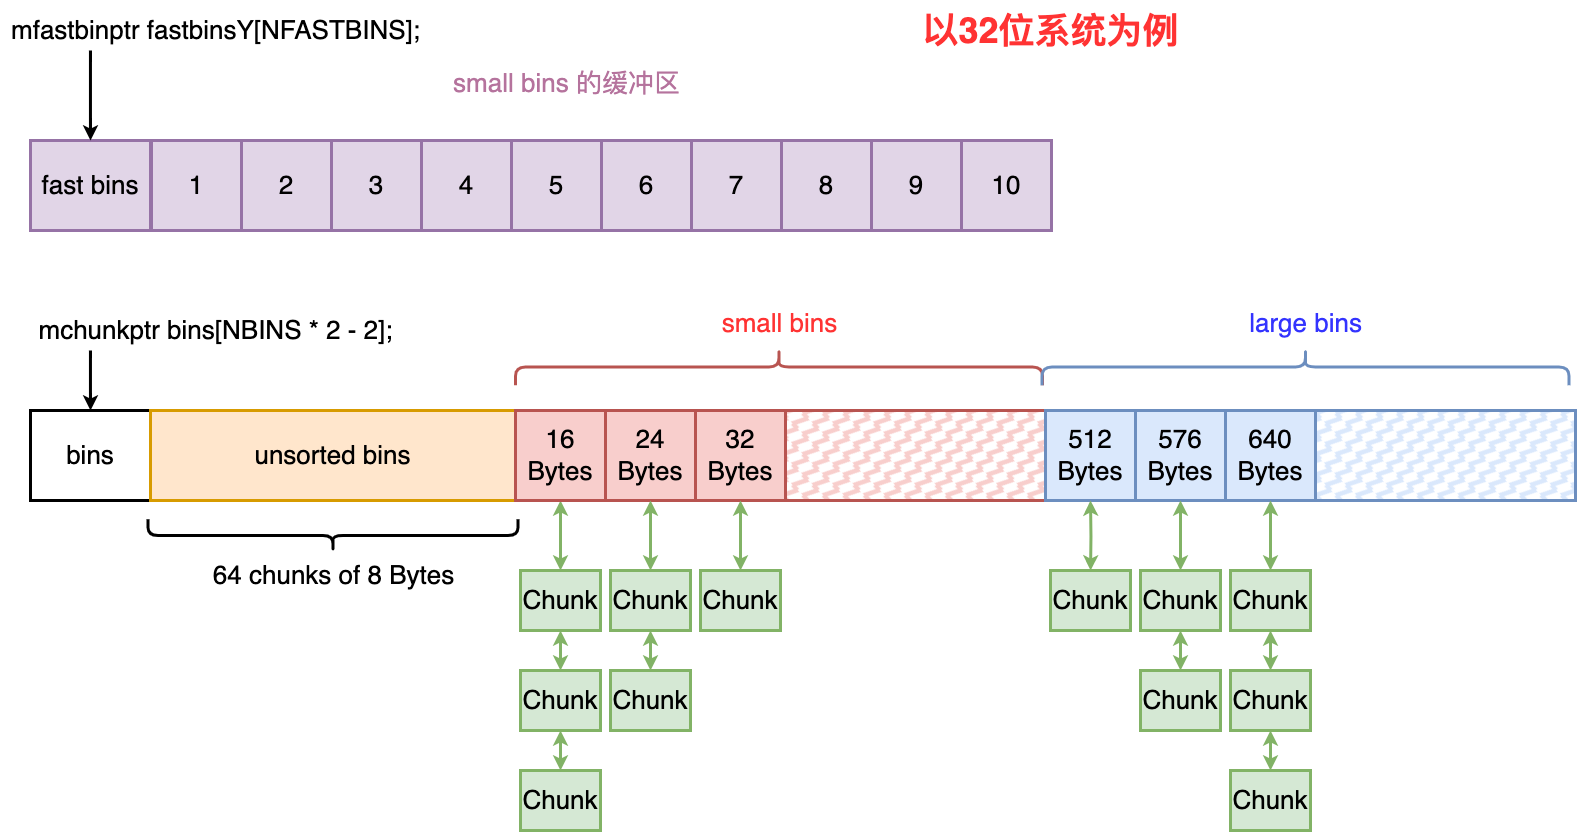

The diagram above was exported from draw.io. Its source (the exported page's mxGraphModel, read from the mxfile embedded in the PNG):
<mxGraphModel dx="942" dy="695" grid="1" gridSize="10" guides="1" tooltips="1" connect="1" arrows="1" fold="1" page="0" pageScale="1" pageWidth="827" pageHeight="1169" background="#ffffff" math="0" shadow="0">
  <root>
    <mxCell id="0" />
    <mxCell id="1" parent="0" />
    <mxCell id="3dFksOVMxXYt5tPfFYyz-20" value="&lt;font style=&quot;font-size: 26px;&quot;&gt;fast bins&lt;/font&gt;" style="rounded=0;whiteSpace=wrap;html=1;strokeWidth=3;fillColor=#e1d5e7;strokeColor=#9673a6;" parent="1" vertex="1">
      <mxGeometry x="355" y="400" width="120" height="90" as="geometry" />
    </mxCell>
    <mxCell id="3dFksOVMxXYt5tPfFYyz-22" style="edgeStyle=orthogonalEdgeStyle;rounded=0;orthogonalLoop=1;jettySize=auto;html=1;strokeWidth=3;" parent="1" source="3dFksOVMxXYt5tPfFYyz-21" target="3dFksOVMxXYt5tPfFYyz-20" edge="1">
      <mxGeometry relative="1" as="geometry">
        <Array as="points">
          <mxPoint x="415" y="330" />
          <mxPoint x="415" y="330" />
        </Array>
      </mxGeometry>
    </mxCell>
    <mxCell id="3dFksOVMxXYt5tPfFYyz-21" value="&lt;font style=&quot;font-size: 26px;&quot;&gt;mfastbinptr fastbinsY[NFASTBINS];&lt;/font&gt;" style="text;html=1;align=center;verticalAlign=middle;resizable=0;points=[];autosize=1;strokeColor=none;fillColor=none;" parent="1" vertex="1">
      <mxGeometry x="325" y="270" width="430" height="40" as="geometry" />
    </mxCell>
    <mxCell id="3dFksOVMxXYt5tPfFYyz-23" value="&lt;font style=&quot;font-size: 26px;&quot;&gt;1&lt;/font&gt;" style="rounded=0;whiteSpace=wrap;html=1;strokeWidth=3;fillColor=#e1d5e7;strokeColor=#9673a6;" parent="1" vertex="1">
      <mxGeometry x="476" y="400" width="90" height="90" as="geometry" />
    </mxCell>
    <mxCell id="3dFksOVMxXYt5tPfFYyz-39" value="&lt;font color=&quot;#b5739d&quot; style=&quot;font-size: 26px;&quot;&gt;small bins 的缓冲区&lt;/font&gt;" style="text;html=1;align=center;verticalAlign=middle;resizable=0;points=[];autosize=1;strokeColor=none;fillColor=none;" parent="1" vertex="1">
      <mxGeometry x="766" y="323" width="250" height="40" as="geometry" />
    </mxCell>
    <mxCell id="3dFksOVMxXYt5tPfFYyz-40" value="&lt;span style=&quot;font-size: 26px;&quot;&gt;bins&lt;/span&gt;" style="rounded=0;whiteSpace=wrap;html=1;strokeWidth=3;" parent="1" vertex="1">
      <mxGeometry x="355" y="670" width="120" height="90" as="geometry" />
    </mxCell>
    <mxCell id="3dFksOVMxXYt5tPfFYyz-41" value="&lt;span style=&quot;font-size: 26px;&quot;&gt;unsorted bins&lt;/span&gt;" style="rounded=0;whiteSpace=wrap;html=1;strokeWidth=3;fillColor=#ffe6cc;strokeColor=#d79b00;" parent="1" vertex="1">
      <mxGeometry x="475" y="670" width="365" height="90" as="geometry" />
    </mxCell>
    <mxCell id="3dFksOVMxXYt5tPfFYyz-42" value="" style="shape=curlyBracket;whiteSpace=wrap;html=1;rounded=1;labelPosition=left;verticalLabelPosition=middle;align=right;verticalAlign=middle;rotation=-90;strokeWidth=3;" parent="1" vertex="1">
      <mxGeometry x="641.25" y="610" width="32.5" height="370" as="geometry" />
    </mxCell>
    <mxCell id="3dFksOVMxXYt5tPfFYyz-44" value="&lt;font style=&quot;font-size: 26px;&quot;&gt;64 chunks of 8 Bytes&lt;/font&gt;" style="text;html=1;align=center;verticalAlign=middle;resizable=0;points=[];autosize=1;strokeColor=none;fillColor=none;" parent="1" vertex="1">
      <mxGeometry x="527.5" y="815" width="260" height="40" as="geometry" />
    </mxCell>
    <mxCell id="3dFksOVMxXYt5tPfFYyz-58" value="" style="edgeStyle=orthogonalEdgeStyle;rounded=0;orthogonalLoop=1;jettySize=auto;html=1;strokeWidth=3;fillColor=#d5e8d4;strokeColor=#82b366;startArrow=classic;startFill=1;" parent="1" source="3dFksOVMxXYt5tPfFYyz-46" target="3dFksOVMxXYt5tPfFYyz-55" edge="1">
      <mxGeometry relative="1" as="geometry" />
    </mxCell>
    <mxCell id="3dFksOVMxXYt5tPfFYyz-46" value="&lt;font style=&quot;font-size: 26px;&quot;&gt;16 Bytes&lt;/font&gt;" style="rounded=0;whiteSpace=wrap;html=1;strokeWidth=3;fillColor=#f8cecc;strokeColor=#b85450;" parent="1" vertex="1">
      <mxGeometry x="840" y="670" width="90" height="90" as="geometry" />
    </mxCell>
    <mxCell id="3dFksOVMxXYt5tPfFYyz-47" value="&lt;font color=&quot;#ff3333&quot; style=&quot;font-size: 36px;&quot;&gt;&lt;b&gt;以32位系统为例&lt;/b&gt;&lt;/font&gt;" style="text;html=1;align=center;verticalAlign=middle;resizable=0;points=[];autosize=1;strokeColor=none;fillColor=none;" parent="1" vertex="1">
      <mxGeometry x="1235" y="260" width="280" height="60" as="geometry" />
    </mxCell>
    <mxCell id="3dFksOVMxXYt5tPfFYyz-48" value="&lt;font style=&quot;font-size: 26px;&quot;&gt;24 Bytes&lt;/font&gt;" style="rounded=0;whiteSpace=wrap;html=1;strokeWidth=3;fillColor=#f8cecc;strokeColor=#b85450;" parent="1" vertex="1">
      <mxGeometry x="930" y="670" width="90" height="90" as="geometry" />
    </mxCell>
    <mxCell id="3dFksOVMxXYt5tPfFYyz-49" value="&lt;font style=&quot;font-size: 26px;&quot;&gt;32 Bytes&lt;/font&gt;" style="rounded=0;whiteSpace=wrap;html=1;strokeWidth=3;fillColor=#f8cecc;strokeColor=#b85450;" parent="1" vertex="1">
      <mxGeometry x="1020" y="670" width="90" height="90" as="geometry" />
    </mxCell>
    <mxCell id="3dFksOVMxXYt5tPfFYyz-50" value="" style="rounded=0;whiteSpace=wrap;html=1;strokeWidth=3;fillStyle=zigzag-line;fillColor=#f8cecc;strokeColor=#b85450;gradientColor=none;" parent="1" vertex="1">
      <mxGeometry x="1110" y="670" width="260" height="90" as="geometry" />
    </mxCell>
    <mxCell id="3dFksOVMxXYt5tPfFYyz-51" value="&lt;font style=&quot;font-size: 26px;&quot;&gt;512 Bytes&lt;/font&gt;" style="rounded=0;whiteSpace=wrap;html=1;strokeWidth=3;fillColor=#dae8fc;strokeColor=#6c8ebf;" parent="1" vertex="1">
      <mxGeometry x="1370" y="670" width="90" height="90" as="geometry" />
    </mxCell>
    <mxCell id="3dFksOVMxXYt5tPfFYyz-52" value="&lt;font style=&quot;font-size: 26px;&quot;&gt;576 Bytes&lt;/font&gt;" style="rounded=0;whiteSpace=wrap;html=1;strokeWidth=3;fillColor=#dae8fc;strokeColor=#6c8ebf;" parent="1" vertex="1">
      <mxGeometry x="1460" y="670" width="90" height="90" as="geometry" />
    </mxCell>
    <mxCell id="3dFksOVMxXYt5tPfFYyz-53" value="&lt;font style=&quot;font-size: 26px;&quot;&gt;640 Bytes&lt;/font&gt;" style="rounded=0;whiteSpace=wrap;html=1;strokeWidth=3;fillColor=#dae8fc;strokeColor=#6c8ebf;" parent="1" vertex="1">
      <mxGeometry x="1550" y="670" width="90" height="90" as="geometry" />
    </mxCell>
    <mxCell id="3dFksOVMxXYt5tPfFYyz-54" value="" style="rounded=0;whiteSpace=wrap;html=1;strokeWidth=3;fillStyle=zigzag-line;fillColor=#dae8fc;strokeColor=#6c8ebf;" parent="1" vertex="1">
      <mxGeometry x="1640" y="670" width="260" height="90" as="geometry" />
    </mxCell>
    <mxCell id="3dFksOVMxXYt5tPfFYyz-61" style="edgeStyle=orthogonalEdgeStyle;rounded=0;orthogonalLoop=1;jettySize=auto;html=1;entryX=0.5;entryY=0;entryDx=0;entryDy=0;strokeWidth=3;fillColor=#d5e8d4;strokeColor=#82b366;startArrow=classic;startFill=1;" parent="1" source="3dFksOVMxXYt5tPfFYyz-55" target="3dFksOVMxXYt5tPfFYyz-56" edge="1">
      <mxGeometry relative="1" as="geometry" />
    </mxCell>
    <mxCell id="3dFksOVMxXYt5tPfFYyz-55" value="&lt;font style=&quot;font-size: 26px;&quot;&gt;Chunk&lt;/font&gt;" style="rounded=0;whiteSpace=wrap;html=1;strokeWidth=3;fillColor=#d5e8d4;strokeColor=#82b366;" parent="1" vertex="1">
      <mxGeometry x="845" y="830" width="80" height="60" as="geometry" />
    </mxCell>
    <mxCell id="3dFksOVMxXYt5tPfFYyz-62" style="edgeStyle=orthogonalEdgeStyle;rounded=0;orthogonalLoop=1;jettySize=auto;html=1;entryX=0.5;entryY=0;entryDx=0;entryDy=0;strokeWidth=3;fillColor=#d5e8d4;strokeColor=#82b366;startArrow=classic;startFill=1;" parent="1" source="3dFksOVMxXYt5tPfFYyz-56" target="3dFksOVMxXYt5tPfFYyz-57" edge="1">
      <mxGeometry relative="1" as="geometry" />
    </mxCell>
    <mxCell id="3dFksOVMxXYt5tPfFYyz-56" value="&lt;font style=&quot;font-size: 26px;&quot;&gt;Chunk&lt;/font&gt;" style="rounded=0;whiteSpace=wrap;html=1;strokeWidth=3;fillColor=#d5e8d4;strokeColor=#82b366;" parent="1" vertex="1">
      <mxGeometry x="845" y="930" width="80" height="60" as="geometry" />
    </mxCell>
    <mxCell id="3dFksOVMxXYt5tPfFYyz-57" value="&lt;font style=&quot;font-size: 26px;&quot;&gt;Chunk&lt;/font&gt;" style="rounded=0;whiteSpace=wrap;html=1;strokeWidth=3;fillColor=#d5e8d4;strokeColor=#82b366;" parent="1" vertex="1">
      <mxGeometry x="845" y="1030" width="80" height="60" as="geometry" />
    </mxCell>
    <mxCell id="3dFksOVMxXYt5tPfFYyz-72" value="" style="edgeStyle=orthogonalEdgeStyle;rounded=0;orthogonalLoop=1;jettySize=auto;html=1;strokeWidth=3;fillColor=#d5e8d4;strokeColor=#82b366;startArrow=classic;startFill=1;exitX=0.5;exitY=1;exitDx=0;exitDy=0;" parent="1" target="3dFksOVMxXYt5tPfFYyz-74" edge="1" source="3dFksOVMxXYt5tPfFYyz-48">
      <mxGeometry relative="1" as="geometry">
        <mxPoint x="980" y="760" as="sourcePoint" />
      </mxGeometry>
    </mxCell>
    <mxCell id="3dFksOVMxXYt5tPfFYyz-73" style="edgeStyle=orthogonalEdgeStyle;rounded=0;orthogonalLoop=1;jettySize=auto;html=1;entryX=0.5;entryY=0;entryDx=0;entryDy=0;strokeWidth=3;fillColor=#d5e8d4;strokeColor=#82b366;startArrow=classic;startFill=1;" parent="1" source="3dFksOVMxXYt5tPfFYyz-74" target="3dFksOVMxXYt5tPfFYyz-76" edge="1">
      <mxGeometry relative="1" as="geometry" />
    </mxCell>
    <mxCell id="3dFksOVMxXYt5tPfFYyz-74" value="&lt;font style=&quot;font-size: 26px;&quot;&gt;Chunk&lt;/font&gt;" style="rounded=0;whiteSpace=wrap;html=1;strokeWidth=3;fillColor=#d5e8d4;strokeColor=#82b366;" parent="1" vertex="1">
      <mxGeometry x="935" y="830" width="80" height="60" as="geometry" />
    </mxCell>
    <mxCell id="3dFksOVMxXYt5tPfFYyz-76" value="&lt;font style=&quot;font-size: 26px;&quot;&gt;Chunk&lt;/font&gt;" style="rounded=0;whiteSpace=wrap;html=1;strokeWidth=3;fillColor=#d5e8d4;strokeColor=#82b366;" parent="1" vertex="1">
      <mxGeometry x="935" y="930" width="80" height="60" as="geometry" />
    </mxCell>
    <mxCell id="3dFksOVMxXYt5tPfFYyz-77" value="" style="edgeStyle=orthogonalEdgeStyle;rounded=0;orthogonalLoop=1;jettySize=auto;html=1;strokeWidth=3;fillColor=#d5e8d4;strokeColor=#82b366;startArrow=classic;startFill=1;exitX=0.5;exitY=1;exitDx=0;exitDy=0;" parent="1" target="3dFksOVMxXYt5tPfFYyz-78" edge="1" source="3dFksOVMxXYt5tPfFYyz-49">
      <mxGeometry relative="1" as="geometry">
        <mxPoint x="1070" y="760" as="sourcePoint" />
      </mxGeometry>
    </mxCell>
    <mxCell id="3dFksOVMxXYt5tPfFYyz-78" value="&lt;font style=&quot;font-size: 26px;&quot;&gt;Chunk&lt;/font&gt;" style="rounded=0;whiteSpace=wrap;html=1;strokeWidth=3;fillColor=#d5e8d4;strokeColor=#82b366;" parent="1" vertex="1">
      <mxGeometry x="1025" y="830" width="80" height="60" as="geometry" />
    </mxCell>
    <mxCell id="3dFksOVMxXYt5tPfFYyz-79" value="" style="edgeStyle=orthogonalEdgeStyle;rounded=0;orthogonalLoop=1;jettySize=auto;html=1;strokeWidth=3;startArrow=classic;startFill=1;fillColor=#d5e8d4;strokeColor=#82b366;exitX=0.5;exitY=1;exitDx=0;exitDy=0;" parent="1" target="3dFksOVMxXYt5tPfFYyz-81" edge="1" source="3dFksOVMxXYt5tPfFYyz-53">
      <mxGeometry relative="1" as="geometry">
        <mxPoint x="1600" y="760" as="sourcePoint" />
      </mxGeometry>
    </mxCell>
    <mxCell id="3dFksOVMxXYt5tPfFYyz-80" style="edgeStyle=orthogonalEdgeStyle;rounded=0;orthogonalLoop=1;jettySize=auto;html=1;entryX=0.5;entryY=0;entryDx=0;entryDy=0;strokeWidth=3;startArrow=classic;startFill=1;fillColor=#d5e8d4;strokeColor=#82b366;" parent="1" source="3dFksOVMxXYt5tPfFYyz-81" target="3dFksOVMxXYt5tPfFYyz-83" edge="1">
      <mxGeometry relative="1" as="geometry" />
    </mxCell>
    <mxCell id="3dFksOVMxXYt5tPfFYyz-81" value="&lt;font style=&quot;font-size: 26px;&quot;&gt;Chunk&lt;/font&gt;" style="rounded=0;whiteSpace=wrap;html=1;strokeWidth=3;fillColor=#d5e8d4;strokeColor=#82b366;" parent="1" vertex="1">
      <mxGeometry x="1555" y="830" width="80" height="60" as="geometry" />
    </mxCell>
    <mxCell id="3dFksOVMxXYt5tPfFYyz-82" style="edgeStyle=orthogonalEdgeStyle;rounded=0;orthogonalLoop=1;jettySize=auto;html=1;entryX=0.5;entryY=0;entryDx=0;entryDy=0;strokeWidth=3;startArrow=classic;startFill=1;fillColor=#d5e8d4;strokeColor=#82b366;" parent="1" source="3dFksOVMxXYt5tPfFYyz-83" target="3dFksOVMxXYt5tPfFYyz-84" edge="1">
      <mxGeometry relative="1" as="geometry" />
    </mxCell>
    <mxCell id="3dFksOVMxXYt5tPfFYyz-83" value="&lt;font style=&quot;font-size: 26px;&quot;&gt;Chunk&lt;/font&gt;" style="rounded=0;whiteSpace=wrap;html=1;strokeWidth=3;fillColor=#d5e8d4;strokeColor=#82b366;" parent="1" vertex="1">
      <mxGeometry x="1555" y="930" width="80" height="60" as="geometry" />
    </mxCell>
    <mxCell id="3dFksOVMxXYt5tPfFYyz-84" value="&lt;font style=&quot;font-size: 26px;&quot;&gt;Chunk&lt;/font&gt;" style="rounded=0;whiteSpace=wrap;html=1;strokeWidth=3;fillColor=#d5e8d4;strokeColor=#82b366;" parent="1" vertex="1">
      <mxGeometry x="1555" y="1030" width="80" height="60" as="geometry" />
    </mxCell>
    <mxCell id="3dFksOVMxXYt5tPfFYyz-85" value="" style="edgeStyle=orthogonalEdgeStyle;rounded=0;orthogonalLoop=1;jettySize=auto;html=1;strokeWidth=3;startArrow=classic;startFill=1;fillColor=#d5e8d4;strokeColor=#82b366;exitX=0.5;exitY=1;exitDx=0;exitDy=0;" parent="1" target="3dFksOVMxXYt5tPfFYyz-87" edge="1" source="3dFksOVMxXYt5tPfFYyz-52">
      <mxGeometry relative="1" as="geometry">
        <mxPoint x="1510" y="760" as="sourcePoint" />
      </mxGeometry>
    </mxCell>
    <mxCell id="3dFksOVMxXYt5tPfFYyz-86" style="edgeStyle=orthogonalEdgeStyle;rounded=0;orthogonalLoop=1;jettySize=auto;html=1;entryX=0.5;entryY=0;entryDx=0;entryDy=0;strokeWidth=3;startArrow=classic;startFill=1;fillColor=#d5e8d4;strokeColor=#82b366;" parent="1" source="3dFksOVMxXYt5tPfFYyz-87" target="3dFksOVMxXYt5tPfFYyz-88" edge="1">
      <mxGeometry relative="1" as="geometry" />
    </mxCell>
    <mxCell id="3dFksOVMxXYt5tPfFYyz-87" value="&lt;font style=&quot;font-size: 26px;&quot;&gt;Chunk&lt;/font&gt;" style="rounded=0;whiteSpace=wrap;html=1;strokeWidth=3;fillColor=#d5e8d4;strokeColor=#82b366;" parent="1" vertex="1">
      <mxGeometry x="1465" y="830" width="80" height="60" as="geometry" />
    </mxCell>
    <mxCell id="3dFksOVMxXYt5tPfFYyz-88" value="&lt;font style=&quot;font-size: 26px;&quot;&gt;Chunk&lt;/font&gt;" style="rounded=0;whiteSpace=wrap;html=1;strokeWidth=3;fillColor=#d5e8d4;strokeColor=#82b366;" parent="1" vertex="1">
      <mxGeometry x="1465" y="930" width="80" height="60" as="geometry" />
    </mxCell>
    <mxCell id="3dFksOVMxXYt5tPfFYyz-89" value="" style="edgeStyle=orthogonalEdgeStyle;rounded=0;orthogonalLoop=1;jettySize=auto;html=1;strokeWidth=3;startArrow=classic;startFill=1;fillColor=#d5e8d4;strokeColor=#82b366;" parent="1" target="3dFksOVMxXYt5tPfFYyz-90" edge="1">
      <mxGeometry relative="1" as="geometry">
        <mxPoint x="1415" y="760" as="sourcePoint" />
      </mxGeometry>
    </mxCell>
    <mxCell id="3dFksOVMxXYt5tPfFYyz-90" value="&lt;font style=&quot;font-size: 26px;&quot;&gt;Chunk&lt;/font&gt;" style="rounded=0;whiteSpace=wrap;html=1;strokeWidth=3;fillColor=#d5e8d4;strokeColor=#82b366;" parent="1" vertex="1">
      <mxGeometry x="1375" y="830" width="80" height="60" as="geometry" />
    </mxCell>
    <mxCell id="3dFksOVMxXYt5tPfFYyz-91" value="&lt;font style=&quot;font-size: 26px;&quot;&gt;2&lt;/font&gt;" style="rounded=0;whiteSpace=wrap;html=1;strokeWidth=3;fillColor=#e1d5e7;strokeColor=#9673a6;" parent="1" vertex="1">
      <mxGeometry x="566" y="400" width="90" height="90" as="geometry" />
    </mxCell>
    <mxCell id="3dFksOVMxXYt5tPfFYyz-92" value="&lt;font style=&quot;font-size: 26px;&quot;&gt;3&lt;/font&gt;" style="rounded=0;whiteSpace=wrap;html=1;strokeWidth=3;fillColor=#e1d5e7;strokeColor=#9673a6;" parent="1" vertex="1">
      <mxGeometry x="656" y="400" width="90" height="90" as="geometry" />
    </mxCell>
    <mxCell id="3dFksOVMxXYt5tPfFYyz-93" value="&lt;font style=&quot;font-size: 26px;&quot;&gt;4&lt;/font&gt;" style="rounded=0;whiteSpace=wrap;html=1;strokeWidth=3;fillColor=#e1d5e7;strokeColor=#9673a6;" parent="1" vertex="1">
      <mxGeometry x="746" y="400" width="90" height="90" as="geometry" />
    </mxCell>
    <mxCell id="3dFksOVMxXYt5tPfFYyz-94" value="&lt;font style=&quot;font-size: 26px;&quot;&gt;5&lt;/font&gt;" style="rounded=0;whiteSpace=wrap;html=1;strokeWidth=3;fillColor=#e1d5e7;strokeColor=#9673a6;" parent="1" vertex="1">
      <mxGeometry x="836" y="400" width="90" height="90" as="geometry" />
    </mxCell>
    <mxCell id="3dFksOVMxXYt5tPfFYyz-95" value="&lt;font style=&quot;font-size: 26px;&quot;&gt;6&lt;/font&gt;" style="rounded=0;whiteSpace=wrap;html=1;strokeWidth=3;fillColor=#e1d5e7;strokeColor=#9673a6;" parent="1" vertex="1">
      <mxGeometry x="926" y="400" width="90" height="90" as="geometry" />
    </mxCell>
    <mxCell id="3dFksOVMxXYt5tPfFYyz-96" value="&lt;font style=&quot;font-size: 26px;&quot;&gt;7&lt;/font&gt;" style="rounded=0;whiteSpace=wrap;html=1;strokeWidth=3;fillColor=#e1d5e7;strokeColor=#9673a6;" parent="1" vertex="1">
      <mxGeometry x="1016" y="400" width="90" height="90" as="geometry" />
    </mxCell>
    <mxCell id="3dFksOVMxXYt5tPfFYyz-97" value="&lt;font style=&quot;font-size: 26px;&quot;&gt;8&lt;/font&gt;" style="rounded=0;whiteSpace=wrap;html=1;strokeWidth=3;fillColor=#e1d5e7;strokeColor=#9673a6;" parent="1" vertex="1">
      <mxGeometry x="1106" y="400" width="90" height="90" as="geometry" />
    </mxCell>
    <mxCell id="3dFksOVMxXYt5tPfFYyz-98" value="&lt;font style=&quot;font-size: 26px;&quot;&gt;9&lt;/font&gt;" style="rounded=0;whiteSpace=wrap;html=1;strokeWidth=3;fillColor=#e1d5e7;strokeColor=#9673a6;" parent="1" vertex="1">
      <mxGeometry x="1196" y="400" width="90" height="90" as="geometry" />
    </mxCell>
    <mxCell id="3dFksOVMxXYt5tPfFYyz-99" value="&lt;font style=&quot;font-size: 26px;&quot;&gt;10&lt;/font&gt;" style="rounded=0;whiteSpace=wrap;html=1;strokeWidth=3;fillColor=#e1d5e7;strokeColor=#9673a6;" parent="1" vertex="1">
      <mxGeometry x="1286" y="400" width="90" height="90" as="geometry" />
    </mxCell>
    <mxCell id="3dFksOVMxXYt5tPfFYyz-101" style="edgeStyle=orthogonalEdgeStyle;rounded=0;orthogonalLoop=1;jettySize=auto;html=1;strokeWidth=3;" parent="1" source="3dFksOVMxXYt5tPfFYyz-100" target="3dFksOVMxXYt5tPfFYyz-40" edge="1">
      <mxGeometry relative="1" as="geometry">
        <Array as="points">
          <mxPoint x="415" y="620" />
          <mxPoint x="415" y="620" />
        </Array>
      </mxGeometry>
    </mxCell>
    <mxCell id="3dFksOVMxXYt5tPfFYyz-100" value="&lt;font style=&quot;font-size: 26px;&quot;&gt;mchunkptr bins[NBINS * 2 - 2];&lt;/font&gt;" style="text;html=1;align=center;verticalAlign=middle;resizable=0;points=[];autosize=1;strokeColor=none;fillColor=none;" parent="1" vertex="1">
      <mxGeometry x="350" y="570" width="380" height="40" as="geometry" />
    </mxCell>
    <mxCell id="3dFksOVMxXYt5tPfFYyz-102" value="" style="shape=curlyBracket;whiteSpace=wrap;html=1;rounded=1;flipH=1;labelPosition=right;verticalLabelPosition=middle;align=left;verticalAlign=middle;rotation=-90;strokeWidth=3;fillColor=#f8cecc;strokeColor=#b85450;" parent="1" vertex="1">
      <mxGeometry x="1085.25" y="363" width="36.5" height="527" as="geometry" />
    </mxCell>
    <mxCell id="3dFksOVMxXYt5tPfFYyz-103" value="&lt;font color=&quot;#ff3333&quot; style=&quot;font-size: 26px;&quot;&gt;small bins&lt;/font&gt;" style="text;html=1;align=center;verticalAlign=middle;resizable=0;points=[];autosize=1;" parent="1" vertex="1">
      <mxGeometry x="1033.5" y="563" width="140" height="40" as="geometry" />
    </mxCell>
    <mxCell id="3dFksOVMxXYt5tPfFYyz-106" value="" style="shape=curlyBracket;whiteSpace=wrap;html=1;rounded=1;flipH=1;labelPosition=right;verticalLabelPosition=middle;align=left;verticalAlign=middle;rotation=-90;strokeWidth=3;fillColor=#dae8fc;strokeColor=#6c8ebf;" parent="1" vertex="1">
      <mxGeometry x="1611.75" y="363" width="36.5" height="527" as="geometry" />
    </mxCell>
    <mxCell id="3dFksOVMxXYt5tPfFYyz-107" value="&lt;font color=&quot;#3333ff&quot; style=&quot;font-size: 26px;&quot;&gt;large bins&lt;/font&gt;" style="text;html=1;align=center;verticalAlign=middle;resizable=0;points=[];autosize=1;strokeColor=none;fillColor=none;" parent="1" vertex="1">
      <mxGeometry x="1560" y="563" width="140" height="40" as="geometry" />
    </mxCell>
  </root>
</mxGraphModel>